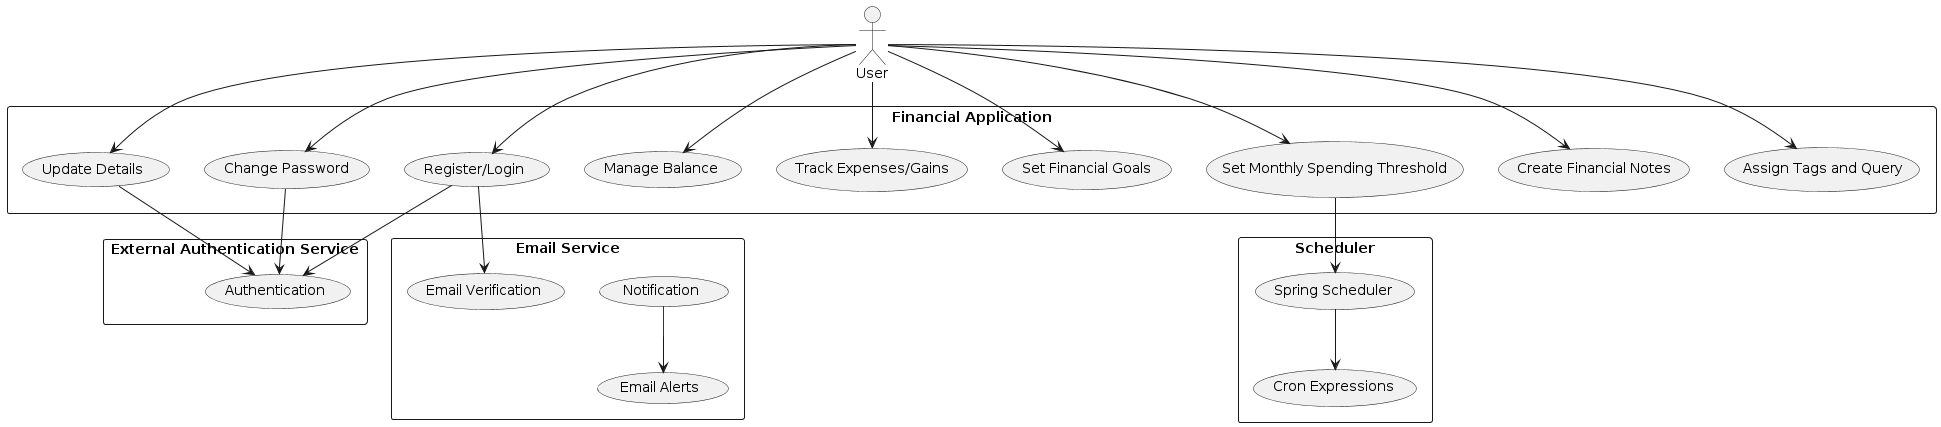

The diagram above was rendered by PlantUML. Its source (embedded in the PNG):
@startuml
actor User

rectangle "Financial Application" {
    User --> (Register/Login)
    User --> (Update Details)
    User --> (Change Password)
    User --> (Manage Balance)
    User --> (Track Expenses/Gains)
    User --> (Set Financial Goals)
    User --> (Set Monthly Spending Threshold)
    User --> (Create Financial Notes)
    User --> (Assign Tags and Query)
}

rectangle "External Authentication Service" {
    (Register/Login) --> (Authentication)
    (Update Details) --> (Authentication)
    (Change Password) --> (Authentication)
}

rectangle "Scheduler" {
    (Set Monthly Spending Threshold) --> (Spring Scheduler)
    (Spring Scheduler) --> (Cron Expressions)
}

rectangle "Email Service" {
    (Register/Login) --> (Email Verification)
    (Notification) --> (Email Alerts)
}
@enduml